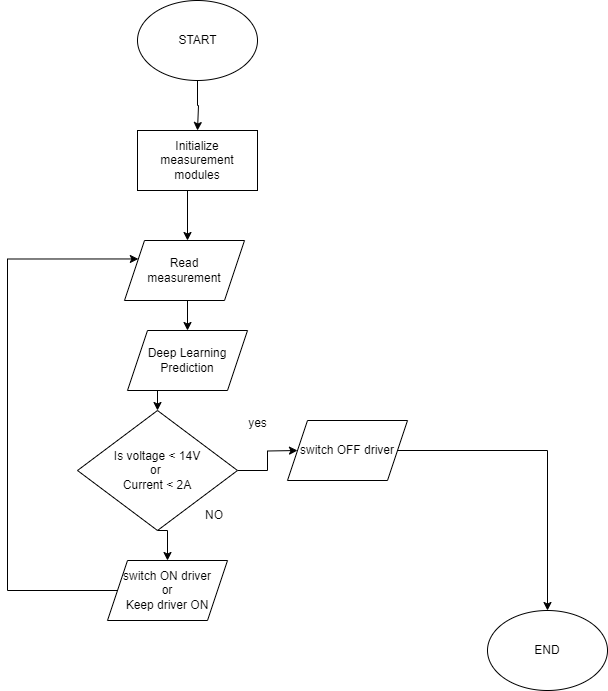

The diagram above was exported from draw.io. Its source (the exported page's mxGraphModel, read from the mxfile embedded in the PNG):
<mxGraphModel dx="880" dy="468" grid="1" gridSize="10" guides="1" tooltips="1" connect="1" arrows="1" fold="1" page="1" pageScale="1" pageWidth="850" pageHeight="1100" math="0" shadow="0">
  <root>
    <mxCell id="0" />
    <mxCell id="1" parent="0" />
    <mxCell id="OD8oaMtiiqXMX7A-fkGp-7" style="edgeStyle=orthogonalEdgeStyle;rounded=0;orthogonalLoop=1;jettySize=auto;html=1;exitX=0.5;exitY=1;exitDx=0;exitDy=0;" parent="1" source="OD8oaMtiiqXMX7A-fkGp-2" edge="1">
      <mxGeometry relative="1" as="geometry">
        <mxPoint x="260" y="190" as="targetPoint" />
        <Array as="points">
          <mxPoint x="260" y="165" />
          <mxPoint x="261" y="165" />
        </Array>
      </mxGeometry>
    </mxCell>
    <mxCell id="OD8oaMtiiqXMX7A-fkGp-2" value="" style="ellipse;whiteSpace=wrap;html=1;" parent="1" vertex="1">
      <mxGeometry x="200" y="60" width="120" height="80" as="geometry" />
    </mxCell>
    <mxCell id="OD8oaMtiiqXMX7A-fkGp-3" value="START" style="text;html=1;strokeColor=none;fillColor=none;align=center;verticalAlign=middle;whiteSpace=wrap;rounded=0;" parent="1" vertex="1">
      <mxGeometry x="222.5" y="72.5" width="75" height="55" as="geometry" />
    </mxCell>
    <mxCell id="OD8oaMtiiqXMX7A-fkGp-26" style="edgeStyle=orthogonalEdgeStyle;rounded=0;orthogonalLoop=1;jettySize=auto;html=1;exitX=0.5;exitY=1;exitDx=0;exitDy=0;entryX=0.5;entryY=0;entryDx=0;entryDy=0;" parent="1" edge="1">
      <mxGeometry relative="1" as="geometry">
        <mxPoint x="250" y="250" as="sourcePoint" />
        <mxPoint x="250" y="300" as="targetPoint" />
      </mxGeometry>
    </mxCell>
    <mxCell id="OD8oaMtiiqXMX7A-fkGp-18" value="" style="edgeStyle=orthogonalEdgeStyle;rounded=0;orthogonalLoop=1;jettySize=auto;html=1;" parent="1" source="OD8oaMtiiqXMX7A-fkGp-14" edge="1">
      <mxGeometry relative="1" as="geometry">
        <mxPoint x="360" y="510" as="targetPoint" />
      </mxGeometry>
    </mxCell>
    <mxCell id="OD8oaMtiiqXMX7A-fkGp-21" style="edgeStyle=orthogonalEdgeStyle;rounded=0;orthogonalLoop=1;jettySize=auto;html=1;exitX=0.5;exitY=1;exitDx=0;exitDy=0;entryX=0.5;entryY=0;entryDx=0;entryDy=0;" parent="1" source="OD8oaMtiiqXMX7A-fkGp-14" edge="1" target="OD8oaMtiiqXMX7A-fkGp-36">
      <mxGeometry relative="1" as="geometry">
        <mxPoint x="260" y="610" as="targetPoint" />
      </mxGeometry>
    </mxCell>
    <mxCell id="OD8oaMtiiqXMX7A-fkGp-14" value="Is voltage &amp;lt; 14V&lt;br&gt;or&amp;nbsp;&lt;br&gt;Current &amp;lt; 2A" style="rhombus;whiteSpace=wrap;html=1;" parent="1" vertex="1">
      <mxGeometry x="140" y="470" width="160" height="120" as="geometry" />
    </mxCell>
    <mxCell id="OD8oaMtiiqXMX7A-fkGp-22" value="NO" style="text;html=1;strokeColor=none;fillColor=none;align=center;verticalAlign=middle;whiteSpace=wrap;rounded=0;" parent="1" vertex="1">
      <mxGeometry x="247" y="560" width="60" height="30" as="geometry" />
    </mxCell>
    <mxCell id="OD8oaMtiiqXMX7A-fkGp-28" value="yes" style="text;html=1;align=center;verticalAlign=middle;resizable=0;points=[];autosize=1;strokeColor=none;fillColor=none;" parent="1" vertex="1">
      <mxGeometry x="300" y="468" width="40" height="30" as="geometry" />
    </mxCell>
    <mxCell id="28fbjjV5D7pN2lspi-PH-4" style="edgeStyle=orthogonalEdgeStyle;rounded=0;orthogonalLoop=1;jettySize=auto;html=1;exitX=1;exitY=0.5;exitDx=0;exitDy=0;" edge="1" parent="1" source="OD8oaMtiiqXMX7A-fkGp-29" target="OD8oaMtiiqXMX7A-fkGp-37">
      <mxGeometry relative="1" as="geometry">
        <mxPoint x="520" y="510" as="targetPoint" />
      </mxGeometry>
    </mxCell>
    <mxCell id="OD8oaMtiiqXMX7A-fkGp-29" value="switch OFF driver" style="shape=parallelogram;perimeter=parallelogramPerimeter;whiteSpace=wrap;html=1;fixedSize=1;" parent="1" vertex="1">
      <mxGeometry x="350" y="480" width="120" height="60" as="geometry" />
    </mxCell>
    <mxCell id="28fbjjV5D7pN2lspi-PH-12" style="edgeStyle=orthogonalEdgeStyle;rounded=0;orthogonalLoop=1;jettySize=auto;html=1;exitX=0;exitY=0.5;exitDx=0;exitDy=0;entryX=0;entryY=0.25;entryDx=0;entryDy=0;" edge="1" parent="1" source="OD8oaMtiiqXMX7A-fkGp-36" target="28fbjjV5D7pN2lspi-PH-2">
      <mxGeometry relative="1" as="geometry">
        <mxPoint x="70" y="320" as="targetPoint" />
        <Array as="points">
          <mxPoint x="70" y="650" />
          <mxPoint x="70" y="319" />
        </Array>
      </mxGeometry>
    </mxCell>
    <mxCell id="OD8oaMtiiqXMX7A-fkGp-36" value="switch ON driver&lt;br&gt;or&lt;br&gt;Keep driver ON" style="shape=parallelogram;perimeter=parallelogramPerimeter;whiteSpace=wrap;html=1;fixedSize=1;" parent="1" vertex="1">
      <mxGeometry x="170" y="620" width="120" height="60" as="geometry" />
    </mxCell>
    <mxCell id="OD8oaMtiiqXMX7A-fkGp-37" value="END" style="ellipse;whiteSpace=wrap;html=1;" parent="1" vertex="1">
      <mxGeometry x="550" y="670" width="120" height="80" as="geometry" />
    </mxCell>
    <mxCell id="28fbjjV5D7pN2lspi-PH-1" value="Initialize measurement modules" style="rounded=0;whiteSpace=wrap;html=1;" vertex="1" parent="1">
      <mxGeometry x="200" y="190" width="120" height="60" as="geometry" />
    </mxCell>
    <mxCell id="28fbjjV5D7pN2lspi-PH-10" style="edgeStyle=orthogonalEdgeStyle;rounded=0;orthogonalLoop=1;jettySize=auto;html=1;exitX=0.5;exitY=1;exitDx=0;exitDy=0;entryX=0.5;entryY=0;entryDx=0;entryDy=0;" edge="1" parent="1" source="28fbjjV5D7pN2lspi-PH-2" target="28fbjjV5D7pN2lspi-PH-9">
      <mxGeometry relative="1" as="geometry" />
    </mxCell>
    <mxCell id="28fbjjV5D7pN2lspi-PH-2" value="Read &lt;br&gt;measurement" style="shape=parallelogram;perimeter=parallelogramPerimeter;whiteSpace=wrap;html=1;fixedSize=1;" vertex="1" parent="1">
      <mxGeometry x="187" y="300" width="120" height="60" as="geometry" />
    </mxCell>
    <mxCell id="28fbjjV5D7pN2lspi-PH-11" style="edgeStyle=orthogonalEdgeStyle;rounded=0;orthogonalLoop=1;jettySize=auto;html=1;exitX=0.5;exitY=1;exitDx=0;exitDy=0;entryX=0.5;entryY=0;entryDx=0;entryDy=0;" edge="1" parent="1" source="28fbjjV5D7pN2lspi-PH-9" target="OD8oaMtiiqXMX7A-fkGp-14">
      <mxGeometry relative="1" as="geometry" />
    </mxCell>
    <mxCell id="28fbjjV5D7pN2lspi-PH-9" value="Deep Learning&lt;br&gt;Prediction" style="shape=parallelogram;perimeter=parallelogramPerimeter;whiteSpace=wrap;html=1;fixedSize=1;" vertex="1" parent="1">
      <mxGeometry x="190" y="390" width="120" height="60" as="geometry" />
    </mxCell>
  </root>
</mxGraphModel>